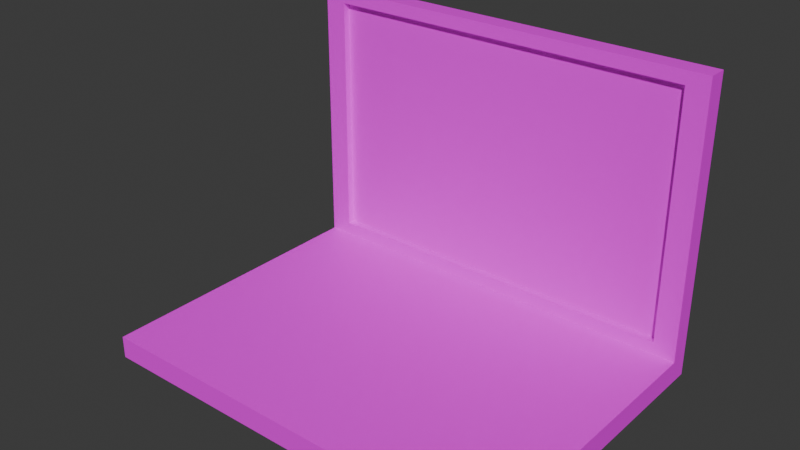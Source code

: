# Source: NoteBook.blend  (saved by Blender 4.4.32; exported with 4.5.12 LTS)
import bpy
from mathutils import Matrix  # noqa: F401  (used for matrix-valued properties, if any)

bpy.ops.wm.read_factory_settings(use_empty=True)
scene = bpy.context.scene
scene.name = 'Scene'

# ---- collections
col_collection = bpy.data.collections.new('Collection'); scene.collection.children.link(col_collection)

# ---- images (referenced by path relative to the original .blend; pixels are not part of the script)
import os
ASSET_DIR = os.environ.get("B2B_ASSET_DIR", "")  # directory of the original .blend (textures are referenced by path, not embedded)
HERE = os.path.dirname(os.path.abspath(__file__))  # packed textures are extracted next to this script under _unpacked/

def load_image(name, relpath, width, height, colorspace="sRGB"):
    """Load a texture the original file referenced (path relative to the .blend, or extracted next to this script)."""
    p = next((c for c in (os.path.join(HERE, relpath), os.path.join(ASSET_DIR, relpath)) if relpath and os.path.exists(c)), "")
    if p:
        img = bpy.data.images.load(p, check_existing=True)
        img.name = name
    else:  # same state as the original file: an image datablock whose file is absent (Cycles renders it pink)
        img = bpy.data.images.new(name, width, height)
        img.source = "FILE"
        img.filepath = "//" + (relpath or name)
    img.colorspace_settings.name = colorspace
    return img
img_notetxt = load_image('NoteTxt', 'NoteTxt.png', 1024, 1024, 'sRGB')

# ---- materials (node trees are filled in below, after node groups)
mat_notematerial = bpy.data.materials.new('NoteMaterial')
mat_notematerial.alpha_threshold = 0.0
mat_notematerial.roughness = 0.5
mat_notematerial.line_color = (0.0, 0.0, 0.0, 1.0)

# ---- material node trees
mat_notematerial.use_nodes = True; mat_notematerial.node_tree.nodes.clear()
_N = mat_notematerial.node_tree.nodes; _L = mat_notematerial.node_tree.links
n0 = _N.new('ShaderNodeOutputMaterial'); n0.name = 'Material Output'; n0.location = (300, 300)
n1 = _N.new('ShaderNodeBsdfPrincipled'); n1.name = 'Principled BSDF'; n1.location = (10, 300)
n1.inputs[3].default_value = 1.45
n2 = _N.new('ShaderNodeTexImage'); n2.name = 'Image Texture'; n2.location = (-328, 227)
n2.image = img_notetxt
_L.new(n1.outputs[0], n0.inputs[0])
_L.new(n2.outputs[0], n1.inputs[0])
n0.is_active_output = True

# ---- world
world_world = bpy.data.worlds.new('World'); scene.world = world_world
world_world.use_nodes = True; world_world.node_tree.nodes.clear()
_N = world_world.node_tree.nodes; _L = world_world.node_tree.links
n0 = _N.new('ShaderNodeOutputWorld'); n0.name = 'World Output'; n0.location = (300, 300)
n1 = _N.new('ShaderNodeBackground'); n1.name = 'Background'; n1.location = (10, 300)
n1.inputs[0].default_value = (0.05088, 0.05088, 0.05088, 1.0)
_L.new(n1.outputs[0], n0.inputs[0])
n0.is_active_output = True
world_world.color = (0.05088, 0.05088, 0.05088)
world_world.sun_shadow_jitter_overblur = 0.0

# ---- meshes
me_cube_002 = bpy.data.meshes.new('Cube.002')
me_cube_002.from_pydata([(-0.9983, -0.9551, -1.0), (-0.9983, -0.9551, 1.0), (-0.9983, 0.9551, -1.0), (-0.9983, 0.9551, 1.0), (0.9983, -0.9551, -1.0), (0.9983, -0.9551, 1.0), (0.9983, 0.9551, -1.0), (0.9983, 0.9551, 1.0), (-0.9983, 0.836, -1.0), (-0.9983, 0.836, 1.0), (0.9983, 0.836, -1.0), (0.9983, 0.836, 1.0), (-0.9983, 0.836, 25.46), (-0.9983, 0.9551, 25.46), (0.9983, 0.9551, 25.46), (0.9983, 0.836, 25.46), (-0.8906, 0.836, 2.176), (0.8906, 0.836, 2.176), (-0.8906, 0.836, 24.29), (0.8906, 0.836, 24.29), (-0.8906, 0.8791, 2.176), (0.8906, 0.8791, 2.176), (-0.8906, 0.8791, 24.29), (0.8906, 0.8791, 24.29)], [], [(8, 9, 3, 2), (2, 3, 7, 6), (10, 11, 5, 4), (4, 5, 1, 0), (8, 10, 4, 0), (11, 9, 1, 5), (11, 7, 14, 15), (2, 6, 10, 8), (6, 7, 11, 10), (0, 1, 9, 8), (14, 13, 12, 15), (3, 9, 12, 13), (7, 3, 13, 14), (9, 11, 17, 16), (18, 16, 20, 22), (11, 15, 19, 17), (15, 12, 18, 19), (12, 9, 16, 18), (20, 21, 23, 22), (19, 18, 22, 23), (17, 19, 23, 21), (16, 17, 21, 20)])
_uv = me_cube_002.uv_layers.new(name='UVMap')
_uv.uv.foreach_set('vector', [0.1592, 1.0, 0.1592, 0.9159, 0.1642, 0.9159, 0.1642, 1.0, 0.0, 1.0, 0.0, 0.9159, 0.08393, 0.9159, 0.08393, 1.0, 0.1692, 1.0, 0.1692, 0.9159, 0.2445, 0.9159, 0.2445, 1.0, 0.2445, 1.0, 0.2445, 0.9159, 0.3285, 0.9159, 0.3285, 1.0, 0.4037, 5.427e-09, 0.4037, 0.08393, 0.3285, 0.08393, 0.3285, -2.572e-10, 0.4037, 0.08393, 0.4037, 0.1679, 0.3285, 0.1679, 0.3285, 0.08393, 0.1692, 0.9159, 0.1642, 0.9159, 0.1642, 0.0, 0.1692, 0.0, 0.4088, 5.805e-09, 0.4088, 0.08393, 0.4037, 0.08393, 0.4037, 5.427e-09, 0.1642, 1.0, 0.1642, 0.9159, 0.1692, 0.9159, 0.1692, 1.0, 0.08393, 1.0, 0.08393, 0.9159, 0.1592, 0.9159, 0.1592, 1.0, 0.3335, 0.1679, 0.3335, 0.2518, 0.3285, 0.2518, 0.3285, 0.1679, 0.1642, 0.9159, 0.1592, 0.9159, 0.1592, 0.0, 0.1642, 0.0, 0.08393, 0.9159, 0.0, 0.9159, 0.0, 0.0, 0.08393, 0.0, 0.4037, 0.1679, 0.4037, 0.08393, 0.4037, 0.08393, 0.4037, 0.1679, 0.1592, 0.0, 0.1592, 0.9159, 0.1592, 0.9159, 0.1592, 0.0, 0.1692, 0.9159, 0.1692, 0.0, 0.1692, 0.0, 0.1692, 0.9159, 0.4736, 0.1277, 0.4736, 0.3339, 0.4736, 0.3339, 0.4736, 0.1277, 0.1592, 0.0, 0.1592, 0.9159, 0.1592, 0.9159, 0.1592, 0.0, 0.9469, 0.4949, 0.6506, 0.4949, 0.6506, 0.3091, 0.9469, 0.3091, 0.3285, 0.1679, 0.3285, 0.2518, 0.3285, 0.2518, 0.3285, 0.1679, 0.1692, 0.9159, 0.1692, 0.0, 0.1692, 0.0, 0.1692, 0.9159, 0.4037, 0.1679, 0.4037, 0.08393, 0.4037, 0.08393, 0.4037, 0.1679])
me_cube_002.materials.append(mat_notematerial)
me_cube_002.update()

# ---- objects
ob_cube = bpy.data.objects.new('Cube', me_cube_002)

# ---- transforms, parenting, visibility, modifiers, constraints
ob_cube.location = (0.0, 0.0, 0.0)
ob_cube.scale = (10.45, 8.142, 0.5568)

# ---- collection membership
col_collection.objects.link(ob_cube)

# ---- scene / render settings (as saved in the file)
scene.frame_start = 1; scene.frame_end = 250; scene.frame_set(7)
scene.render.engine = 'BLENDER_EEVEE_NEXT'
bpy.context.view_layer.update()

# ---- added for rendering (the .blend has no active camera and no usable light): camera, sun
cam_auto = bpy.data.cameras.new('AutoCamera')
cam_auto.lens = 50.0
cam_auto.sensor_width = 36.0
cam_auto.clip_end = 1000.0
ob_auto_camera = bpy.data.objects.new('AutoCamera', cam_auto)
scene.collection.objects.link(ob_auto_camera)
ob_auto_camera.location = (27.677, -33.2124, 28.9526)
ob_auto_camera.rotation_euler = (1.09748, -7.21219e-08, 0.694738)
scene.camera = ob_auto_camera
light_auto_sun = bpy.data.lights.new('AutoSun', 'SUN')
light_auto_sun.energy = 3.0
light_auto_sun.angle = 0.0523599
ob_auto_sun = bpy.data.objects.new('AutoSun', light_auto_sun)
scene.collection.objects.link(ob_auto_sun)
ob_auto_sun.rotation_euler = (0.872665, 0.174533, 0.523599)
bpy.context.view_layer.update()
